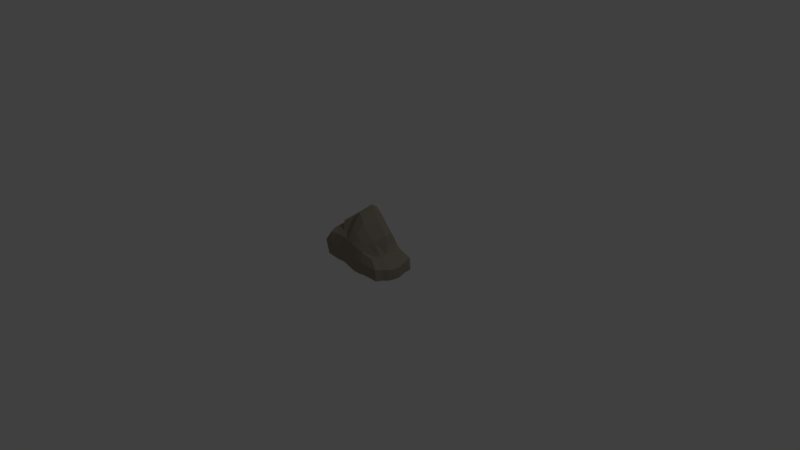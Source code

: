 # Source: rock.blend  (saved by Blender 2.79.0; exported with 4.5.12 LTS)
import bpy
from mathutils import Matrix  # noqa: F401  (used for matrix-valued properties, if any)

bpy.ops.wm.read_factory_settings(use_empty=True)
scene = bpy.context.scene
scene.name = 'Scene'

# ---- collections
col_collection_1 = bpy.data.collections.new('Collection 1'); scene.collection.children.link(col_collection_1)

# ---- materials (node trees are filled in below, after node groups)
mat_material = bpy.data.materials.new('Material')
mat_material.alpha_threshold = 0.0
mat_material.use_transparent_shadow = False
mat_material.diffuse_color = (0.3343, 0.2865, 0.2268, 1.0)
mat_material.roughness = 0.5
mat_material.line_color = (0.0, 0.0, 0.0, 1.0)

# ---- material node trees

# ---- world
world_world = bpy.data.worlds.new('World'); scene.world = world_world
world_world.color = (0.05088, 0.05088, 0.05088)
world_world.use_sun_shadow = False
world_world.sun_shadow_jitter_overblur = 0.0
world_world.cycles.sampling_method = 'MANUAL'

# ---- cameras
cam_camera = bpy.data.cameras.new('Camera')
cam_camera.clip_end = 100.0
cam_camera.lens = 35.0
cam_camera.sensor_width = 32.0
cam_camera.sensor_height = 18.0
cam_camera.ortho_scale = 7.314
cam_camera.dof.focus_distance = 0.0
cam_camera.dof.aperture_fstop = 128.0

# ---- lights
light_lamp = bpy.data.lights.new('Lamp', 'POINT')
light_lamp.transmission_factor = 0.0
light_lamp.cutoff_distance = 30.0
light_lamp.energy = 100.0
light_lamp.shadow_buffer_clip_start = 1.001
light_lamp.shadow_soft_size = 0.1
light_lamp.shadow_maximum_resolution = 0.006
light_lamp.use_absolute_resolution = True

# ---- meshes
me_cube = bpy.data.meshes.new('Cube')
me_cube.from_pydata([(0.614, 0.5691, -0.4288), (0.6015, -0.6237, -0.2805), (-0.6025, -0.5738, -0.1964), (-0.5668, 0.6167, -0.2333), (0.4845, 0.4055, 0.4032), (0.4686, -0.5621, 0.4957), (-0.5299, -0.5525, 0.8077), (-0.505, 0.441, 0.8898), (0.4911, 0.5924, -0.347), (0.3455, 0.616, -0.3239), (0.1863, 0.6858, -0.3861), (0.04057, 0.7914, -0.4132), (-0.09113, 0.833, -0.3397), (-0.2111, 0.8043, -0.2233), (-0.3199, 0.7114, -0.2068), (-0.4338, 0.6364, -0.2008), (0.4726, -0.653, -0.2347), (0.3433, -0.6775, -0.2219), (0.2133, -0.6698, -0.2732), (0.08375, -0.6408, -0.3099), (-0.04179, -0.6248, -0.2567), (-0.1706, -0.6285, -0.1564), (-0.3017, -0.6457, -0.1575), (-0.454, -0.6244, -0.159), (0.3789, 0.4514, 0.4807), (0.2616, 0.5008, 0.6833), (0.1262, 0.5514, 0.8555), (0.004208, 0.6138, 0.9299), (-0.1088, 0.6383, 0.8936), (-0.2083, 0.6125, 0.9466), (-0.3013, 0.5479, 0.9387), (-0.4005, 0.483, 0.9252), (0.3546, -0.5858, 0.559), (0.2556, -0.6208, 0.6833), (0.1515, -0.6307, 0.7573), (0.04821, -0.6326, 0.8072), (-0.05897, -0.6228, 0.8448), (-0.1844, -0.5596, 0.8502), (-0.3067, -0.5527, 0.8278), (-0.4264, -0.5293, 0.7989), (0.62, 0.3297, -0.4451), (0.6661, 0.1019, -0.4545), (0.6789, -0.09682, -0.4126), (0.6671, -0.2769, -0.3796), (0.6194, -0.436, -0.334), (-0.6267, -0.3424, -0.159), (-0.634, -0.1184, -0.1463), (-0.6288, 0.07644, -0.1523), (-0.6064, 0.2535, -0.1916), (-0.584, 0.4321, -0.2197), (0.537, 0.2155, 0.4358), (0.5787, 0.01398, 0.4401), (0.5935, -0.1611, 0.4588), (0.5732, -0.3095, 0.4926), (0.522, -0.4419, 0.4926), (-0.5621, -0.3849, 0.8674), (-0.5671, -0.2032, 0.8985), (-0.5631, -0.02285, 0.922), (-0.5502, 0.1418, 0.9197), (-0.5326, 0.2946, 0.9197), (0.4392, 0.2962, 0.4667), (0.5057, 0.07165, 0.4946), (0.5243, -0.1461, 0.5253), (0.4885, -0.3332, 0.511), (0.4067, -0.4573, 0.5296), (0.3109, 0.36, 0.9134), (0.4032, 0.1898, 1.127), (0.4751, -0.1039, 1.233), (0.3838, -0.3541, 1.022), (0.296, -0.5019, 0.8672), (0.1539, 0.426, 1.144), (0.206, 0.2842, 1.367), (0.2783, -0.01128, 1.621), (0.2283, -0.353, 1.242), (0.1769, -0.5129, 0.9944), (0.01825, 0.508, 1.269), (0.05126, 0.37, 1.571), (0.09761, 0.09087, 1.85), (0.08856, -0.301, 1.523), (0.06352, -0.5122, 1.141), (-0.1092, 0.5165, 1.084), (-0.1081, 0.4484, 1.711), (-0.1208, 0.2782, 1.873), (-0.09871, -0.1575, 1.759), (-0.08073, -0.4378, 1.257), (-0.2191, 0.4858, 1.074), (-0.2538, 0.3649, 1.391), (-0.2992, 0.195, 1.515), (-0.266, -0.1787, 1.351), (-0.2017, -0.4143, 0.9809), (-0.3272, 0.4162, 1.061), (-0.4041, 0.2944, 1.303), (-0.4413, 0.07918, 1.246), (-0.4333, -0.225, 1.207), (-0.3389, -0.4079, 0.9352), (-0.4377, 0.3514, 1.04), (-0.4796, 0.1808, 1.08), (-0.4947, -0.009365, 1.057), (-0.5051, -0.1635, 0.9552), (-0.4899, -0.3753, 0.8974), (0.4498, -0.4244, -0.2737), (0.4655, -0.2299, -0.3987), (0.4752, -0.03988, -0.451), (0.4643, 0.1532, -0.4281), (0.4558, 0.3503, -0.3555), (0.3248, -0.4312, -0.3273), (0.3389, -0.2323, -0.483), (0.3484, -0.01858, -0.5595), (0.336, 0.1856, -0.5085), (0.3202, 0.3708, -0.4151), (0.2011, -0.4276, -0.3775), (0.2082, -0.2264, -0.5312), (0.2186, -0.0115, -0.6597), (0.202, 0.2254, -0.5894), (0.1815, 0.4479, -0.4741), (0.07666, -0.3942, -0.3942), (0.07579, -0.1937, -0.5832), (0.07441, 0.02947, -0.7523), (0.06316, 0.2774, -0.6597), (0.05009, 0.5099, -0.5173), (-0.04304, -0.3933, -0.3624), (-0.0547, -0.1737, -0.564), (-0.06934, 0.06378, -0.7203), (-0.07425, 0.3186, -0.6044), (-0.07786, 0.5505, -0.4514), (-0.1633, -0.3841, -0.27), (-0.1814, -0.1824, -0.4518), (-0.2022, 0.0414, -0.5976), (-0.1979, 0.2877, -0.4833), (-0.1928, 0.52, -0.3442), (-0.2913, -0.4099, -0.267), (-0.322, -0.2073, -0.4457), (-0.3304, 0.01392, -0.5297), (-0.3233, 0.2501, -0.4258), (-0.3046, 0.4698, -0.3056), (-0.4406, -0.385, -0.2637), (-0.4592, -0.1659, -0.3384), (-0.4552, 0.04232, -0.3464), (-0.4456, 0.2316, -0.3623), (-0.4212, 0.4115, -0.2799), (0.608, 0.5438, 0.09415), (0.5989, -0.6397, 0.2126), (-0.6309, -0.618, 0.4094), (-0.5927, 0.6066, 0.4223), (0.4563, 0.545, 0.115), (0.3124, 0.5823, 0.141), (0.1742, 0.7018, 0.1819), (0.02943, 0.8151, 0.264), (-0.1092, 0.8177, 0.3029), (-0.2302, 0.7872, 0.3913), (-0.341, 0.7023, 0.4049), (-0.4576, 0.6208, 0.4204), (0.443, -0.6603, 0.226), (0.3171, -0.6818, 0.2429), (0.207, -0.7083, 0.2378), (0.07907, -0.7017, 0.2493), (-0.05419, -0.6843, 0.3285), (-0.1952, -0.6399, 0.3887), (-0.3368, -0.651, 0.3885), (-0.4828, -0.6249, 0.3983), (-0.6506, -0.3869, 0.4375), (-0.658, -0.1683, 0.4434), (-0.6536, 0.03824, 0.4457), (-0.634, 0.2283, 0.4247), (-0.612, 0.4152, 0.4201), (0.6456, 0.3128, 0.06394), (0.6985, 0.08097, 0.04551), (0.7142, -0.1254, 0.07924), (0.6967, -0.3054, 0.1171), (0.6475, -0.4692, 0.1755)], [], [(135, 23, 2, 45), (99, 55, 6, 39), (169, 54, 5, 141), (159, 39, 6, 142), (164, 59, 7, 143), (151, 15, 3, 143), (140, 0, 8, 144), (144, 8, 9, 145), (145, 9, 10, 146), (146, 10, 11, 147), (147, 11, 12, 148), (148, 12, 13, 149), (149, 13, 14, 150), (150, 14, 15, 151), (141, 5, 32, 152), (152, 32, 33, 153), (153, 33, 34, 154), (154, 34, 35, 155), (155, 35, 36, 156), (156, 36, 37, 157), (157, 37, 38, 158), (158, 38, 39, 159), (54, 64, 32, 5), (64, 69, 33, 32), (69, 74, 34, 33), (74, 79, 35, 34), (79, 84, 36, 35), (84, 89, 37, 36), (89, 94, 38, 37), (94, 99, 39, 38), (44, 1, 16, 100), (100, 16, 17, 105), (105, 17, 18, 110), (110, 18, 19, 115), (115, 19, 20, 120), (120, 20, 21, 125), (125, 21, 22, 130), (130, 22, 23, 135), (14, 134, 139, 15), (134, 133, 138, 139), (133, 132, 137, 138), (132, 131, 136, 137), (131, 130, 135, 136), (13, 129, 134, 14), (129, 128, 133, 134), (128, 127, 132, 133), (127, 126, 131, 132), (126, 125, 130, 131), (12, 124, 129, 13), (124, 123, 128, 129), (123, 122, 127, 128), (122, 121, 126, 127), (121, 120, 125, 126), (11, 119, 124, 12), (119, 118, 123, 124), (118, 117, 122, 123), (117, 116, 121, 122), (116, 115, 120, 121), (10, 114, 119, 11), (114, 113, 118, 119), (113, 112, 117, 118), (112, 111, 116, 117), (111, 110, 115, 116), (9, 109, 114, 10), (109, 108, 113, 114), (108, 107, 112, 113), (107, 106, 111, 112), (106, 105, 110, 111), (8, 104, 109, 9), (104, 103, 108, 109), (103, 102, 107, 108), (102, 101, 106, 107), (101, 100, 105, 106), (0, 40, 104, 8), (40, 41, 103, 104), (41, 42, 102, 103), (42, 43, 101, 102), (43, 44, 100, 101), (30, 31, 95, 90), (90, 95, 96, 91), (91, 96, 97, 92), (92, 97, 98, 93), (93, 98, 99, 94), (29, 30, 90, 85), (85, 90, 91, 86), (86, 91, 92, 87), (87, 92, 93, 88), (88, 93, 94, 89), (28, 29, 85, 80), (80, 85, 86, 81), (81, 86, 87, 82), (82, 87, 88, 83), (83, 88, 89, 84), (27, 28, 80, 75), (75, 80, 81, 76), (76, 81, 82, 77), (77, 82, 83, 78), (78, 83, 84, 79), (26, 27, 75, 70), (70, 75, 76, 71), (71, 76, 77, 72), (72, 77, 78, 73), (73, 78, 79, 74), (25, 26, 70, 65), (65, 70, 71, 66), (66, 71, 72, 67), (67, 72, 73, 68), (68, 73, 74, 69), (24, 25, 65, 60), (60, 65, 66, 61), (61, 66, 67, 62), (62, 67, 68, 63), (63, 68, 69, 64), (4, 24, 60, 50), (50, 60, 61, 51), (51, 61, 62, 52), (52, 62, 63, 53), (53, 63, 64, 54), (142, 6, 55, 160), (160, 55, 56, 161), (161, 56, 57, 162), (162, 57, 58, 163), (163, 58, 59, 164), (140, 4, 50, 165), (165, 50, 51, 166), (166, 51, 52, 167), (167, 52, 53, 168), (168, 53, 54, 169), (31, 7, 59, 95), (95, 59, 58, 96), (96, 58, 57, 97), (97, 57, 56, 98), (98, 56, 55, 99), (15, 139, 49, 3), (139, 138, 48, 49), (138, 137, 47, 48), (137, 136, 46, 47), (136, 135, 45, 46), (43, 168, 169, 44), (42, 167, 168, 43), (41, 166, 167, 42), (40, 165, 166, 41), (0, 140, 165, 40), (48, 163, 164, 49), (47, 162, 163, 48), (46, 161, 162, 47), (45, 160, 161, 46), (2, 142, 160, 45), (22, 158, 159, 23), (21, 157, 158, 22), (20, 156, 157, 21), (19, 155, 156, 20), (18, 154, 155, 19), (17, 153, 154, 18), (16, 152, 153, 17), (1, 141, 152, 16), (30, 150, 151, 31), (29, 149, 150, 30), (28, 148, 149, 29), (27, 147, 148, 28), (26, 146, 147, 27), (25, 145, 146, 26), (24, 144, 145, 25), (4, 140, 144, 24), (31, 151, 143, 7), (49, 164, 143, 3), (23, 159, 142, 2), (44, 169, 141, 1)])
me_cube.materials.append(mat_material)
me_cube.use_remesh_preserve_volume = False
me_cube.use_remesh_preserve_attributes = False
me_cube.use_mirror_vertex_groups = False
me_cube.update()

# ---- objects
ob_cube = bpy.data.objects.new('Cube', me_cube)
ob_lamp = bpy.data.objects.new('Lamp', light_lamp)
ob_camera = bpy.data.objects.new('Camera', cam_camera)

# ---- transforms, parenting, visibility, modifiers, constraints
ob_cube.location = (0.0, 0.0, 0.0)
ob_cube.scale = (0.7773, 0.4905, 0.3338)
ob_cube.lock_rotations_4d = False
ob_cube.empty_display_type = 'ARROWS'
ob_cube.lineart.crease_threshold = 0.0
_m = ob_cube.modifiers.new('Triangulate', 'TRIANGULATE')
ob_lamp.location = (4.076, 1.005, 5.904)
ob_lamp.rotation_euler = (0.6503, 0.05522, 1.866)
ob_lamp.lock_rotations_4d = False
ob_lamp.empty_display_type = 'ARROWS'
ob_lamp.color = (0.0, 0.0, 0.0, 0.0)
ob_lamp.lineart.crease_threshold = 0.0
ob_camera.location = (7.481, -6.508, 5.344)
ob_camera.rotation_euler = (1.109, 0.0, 0.8149)
ob_camera.lock_rotations_4d = False
ob_camera.empty_display_type = 'ARROWS'
ob_camera.color = (0.0, 0.0, 0.0, 0.0)
ob_camera.display_type = 'WIRE'
ob_camera.lineart.crease_threshold = 0.0

# ---- collection membership
col_collection_1.objects.link(ob_cube)
col_collection_1.objects.link(ob_lamp)
col_collection_1.objects.link(ob_camera)

# ---- scene / render settings (as saved in the file)
scene.camera = ob_camera
scene.frame_start = 1; scene.frame_end = 250; scene.frame_set(1)
scene.render.engine = 'BLENDER_EEVEE_NEXT'
scene.render.resolution_percentage = 50
scene.render.dither_intensity = 0.0
scene.cycles.use_denoising = False
scene.cycles.samples = 128
scene.cycles.sampling_pattern = 'TABULATED_SOBOL'
scene.cycles.use_adaptive_sampling = False
scene.cycles.use_light_tree = False
scene.cycles.blur_glossy = 0.0
scene.cycles.sample_clamp_indirect = 0.0
scene.view_settings.view_transform = 'Standard'
bpy.context.view_layer.update()
